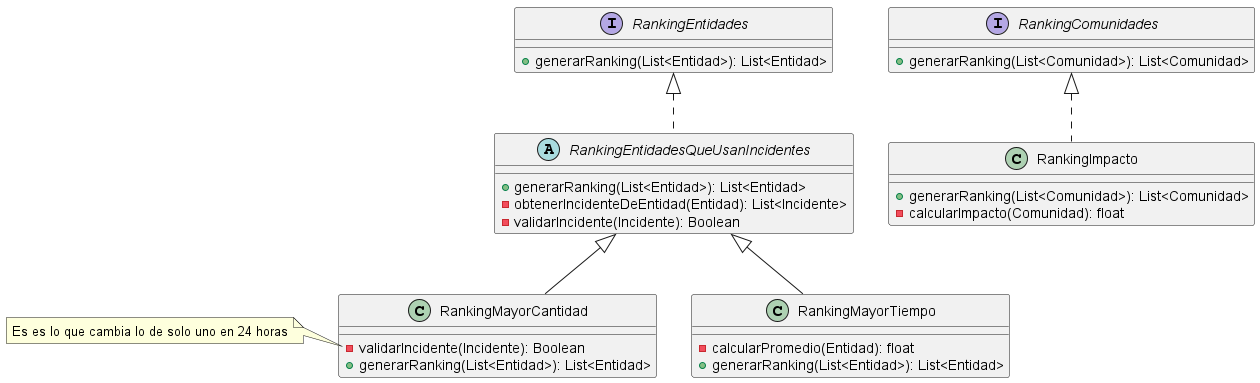

The diagram above was rendered by PlantUML. Its source (embedded in the PNG):
@startuml GenerarRankings



abstract RankingEntidadesQueUsanIncidentes implements RankingEntidades{
    + generarRanking(List<Entidad>): List<Entidad>
    - obtenerIncidenteDeEntidad(Entidad): List<Incidente>
    - validarIncidente(Incidente): Boolean
}

class RankingMayorCantidad extends RankingEntidadesQueUsanIncidentes {
    - validarIncidente(Incidente): Boolean 
    + generarRanking(List<Entidad>): List<Entidad>
}

note left of RankingMayorCantidad::validarIncidente
    Es es lo que cambia lo de solo uno en 24 horas
end note



class RankingMayorTiempo extends RankingEntidadesQueUsanIncidentes {
    - calcularPromedio(Entidad): float
    + generarRanking(List<Entidad>): List<Entidad>
}

class RankingImpacto implements RankingComunidades {
    + generarRanking(List<Comunidad>): List<Comunidad>
    - calcularImpacto(Comunidad): float
}

interface RankingEntidades {
    + generarRanking(List<Entidad>): List<Entidad>
}

interface RankingComunidades {
    + generarRanking(List<Comunidad>): List<Comunidad>
}


@enduml